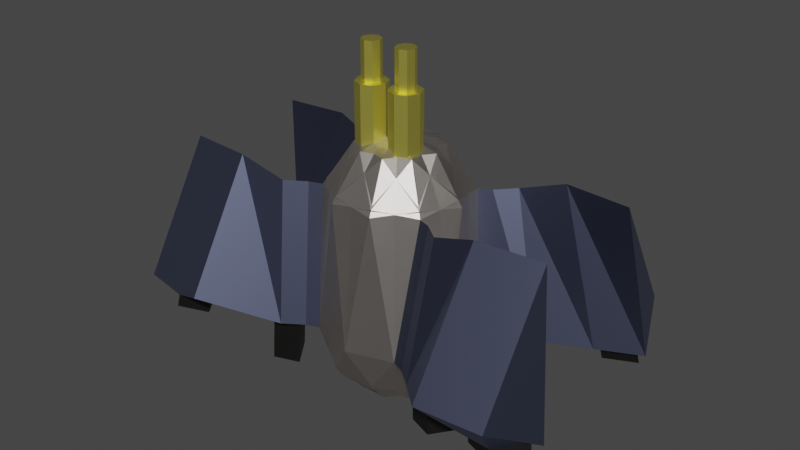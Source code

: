 # Source: Ship.blend  (saved by Blender 2.92.15; exported with 4.5.12 LTS)
import bpy
from mathutils import Matrix  # noqa: F401  (used for matrix-valued properties, if any)

bpy.ops.wm.read_factory_settings(use_empty=True)
scene = bpy.context.scene
scene.name = 'Scene'

# ---- collections
col_collection = bpy.data.collections.new('Collection'); scene.collection.children.link(col_collection)

# ---- materials (node trees are filled in below, after node groups)
mat_material_002 = bpy.data.materials.new('Material.002')
mat_material_002.use_transparent_shadow = False
mat_new = bpy.data.materials.new('NEW')
mat_new.use_transparent_shadow = False
mat_wings = bpy.data.materials.new('WINGS')
mat_wings.use_transparent_shadow = False
mat_motors = bpy.data.materials.new('Motors')
mat_motors.use_transparent_shadow = False

# ---- material node trees
mat_material_002.use_nodes = True; mat_material_002.node_tree.nodes.clear()
_N = mat_material_002.node_tree.nodes; _L = mat_material_002.node_tree.links
n0 = _N.new('ShaderNodeBsdfPrincipled'); n0.name = 'Principled BSDF'; n0.location = (10, 300)
n0.distribution = 'GGX'
n0.subsurface_method = 'BURLEY'
n0.inputs[0].default_value = (1.0, 0.9024, 0.1712, 1.0)
n0.inputs[1].default_value = 1.0
n0.inputs[3].default_value = 1.45
n0.inputs[27].default_value = (0.0, 0.0, 0.0, 1.0)
n0.inputs[28].default_value = 1.0
n1 = _N.new('ShaderNodeOutputMaterial'); n1.name = 'Material Output'; n1.location = (300, 300)
_L.new(n0.outputs[0], n1.inputs[0])
n1.is_active_output = True
mat_new.use_nodes = True; mat_new.node_tree.nodes.clear()
_N = mat_new.node_tree.nodes; _L = mat_new.node_tree.links
n0 = _N.new('ShaderNodeBsdfPrincipled'); n0.name = 'Principled BSDF'; n0.location = (10, 300)
n0.distribution = 'GGX'
n0.subsurface_method = 'BURLEY'
n0.inputs[0].default_value = (0.8166, 0.7722, 0.7379, 1.0)
n0.inputs[1].default_value = 1.0
n0.inputs[3].default_value = 1.45
n0.inputs[27].default_value = (0.0, 0.0, 0.0, 1.0)
n0.inputs[28].default_value = 1.0
n1 = _N.new('ShaderNodeOutputMaterial'); n1.name = 'Material Output'; n1.location = (300, 300)
_L.new(n0.outputs[0], n1.inputs[0])
n1.is_active_output = True
mat_wings.use_nodes = True; mat_wings.node_tree.nodes.clear()
_N = mat_wings.node_tree.nodes; _L = mat_wings.node_tree.links
n0 = _N.new('ShaderNodeBsdfPrincipled'); n0.name = 'Principled BSDF'; n0.location = (10, 300)
n0.distribution = 'GGX'
n0.subsurface_method = 'BURLEY'
n0.inputs[0].default_value = (0.1383, 0.1565, 0.2466, 1.0)
n0.inputs[1].default_value = 1.0
n0.inputs[3].default_value = 1.45
n0.inputs[27].default_value = (0.0, 0.0, 0.0, 1.0)
n0.inputs[28].default_value = 1.0
n1 = _N.new('ShaderNodeOutputMaterial'); n1.name = 'Material Output'; n1.location = (300, 300)
_L.new(n0.outputs[0], n1.inputs[0])
n1.is_active_output = True
mat_motors.use_nodes = True; mat_motors.node_tree.nodes.clear()
_N = mat_motors.node_tree.nodes; _L = mat_motors.node_tree.links
n0 = _N.new('ShaderNodeBsdfPrincipled'); n0.name = 'Principled BSDF'; n0.location = (10, 300)
n0.distribution = 'GGX'
n0.subsurface_method = 'BURLEY'
n0.inputs[0].default_value = (0.05508, 0.05245, 0.05042, 1.0)
n0.inputs[1].default_value = 1.0
n0.inputs[3].default_value = 1.45
n0.inputs[27].default_value = (0.0, 0.0, 0.0, 1.0)
n0.inputs[28].default_value = 1.0
n1 = _N.new('ShaderNodeOutputMaterial'); n1.name = 'Material Output'; n1.location = (300, 300)
_L.new(n0.outputs[0], n1.inputs[0])
n1.is_active_output = True

# ---- world
world_world = bpy.data.worlds.new('World'); scene.world = world_world
world_world.use_nodes = True; world_world.node_tree.nodes.clear()
_N = world_world.node_tree.nodes; _L = world_world.node_tree.links
n0 = _N.new('ShaderNodeOutputWorld'); n0.name = 'World Output'; n0.location = (300, 300)
n1 = _N.new('ShaderNodeBackground'); n1.name = 'Background'; n1.location = (10, 300)
n1.inputs[0].default_value = (0.05088, 0.05088, 0.05088, 1.0)
_L.new(n1.outputs[0], n0.inputs[0])
n0.is_active_output = True
world_world.color = (0.05088, 0.05088, 0.05088)
world_world.use_sun_shadow = False
world_world.sun_shadow_jitter_overblur = 0.0

# ---- meshes
me_cylinder = bpy.data.meshes.new('Cylinder')
me_cylinder.from_pydata([(0.0, 0.2, -1.0), (0.0, 0.2, 1.0), (0.1414, 0.1414, -1.0), (0.1414, 0.1414, 1.0), (0.2, -8.742e-09, -1.0), (0.2, -8.742e-09, 1.0), (0.1414, -0.1414, -1.0), (0.1414, -0.1414, 1.0), (-1.748e-08, -0.2, -1.0), (-1.748e-08, -0.2, 1.0), (-0.1414, -0.1414, -1.0), (-0.1414, -0.1414, 1.0), (-0.2, 2.385e-09, -1.0), (-0.2, 2.385e-09, 1.0), (-0.1414, 0.1414, -1.0), (-0.1414, 0.1414, 1.0), (2.98e-08, 0.1223, 0.9497), (2.98e-08, 0.1223, 2.249), (0.08651, 0.08651, 0.9497), (0.08651, 0.08651, 2.249), (0.1223, -5.348e-09, 0.9497), (0.1223, -5.348e-09, 2.249), (0.08651, -0.08651, 0.9497), (0.08651, -0.08651, 2.249), (1.911e-08, -0.1223, 0.9497), (1.911e-08, -0.1223, 2.249), (-0.08651, -0.08651, 0.9497), (-0.08651, -0.08651, 2.249), (-0.1223, 1.459e-09, 0.9497), (-0.1223, 1.459e-09, 2.249), (-0.08651, 0.08651, 0.9497), (-0.08651, 0.08651, 2.249), (0.4867, 0.2, -1.0), (0.4867, 0.2, 1.0), (0.6282, 0.1414, -1.0), (0.6282, 0.1414, 1.0), (0.6867, -8.742e-09, -1.0), (0.6867, -8.742e-09, 1.0), (0.6282, -0.1414, -1.0), (0.6282, -0.1414, 1.0), (0.4867, -0.2, -1.0), (0.4867, -0.2, 1.0), (0.3453, -0.1414, -1.0), (0.3453, -0.1414, 1.0), (0.2867, 2.385e-09, -1.0), (0.2867, 2.385e-09, 1.0), (0.3453, 0.1414, -1.0), (0.3453, 0.1414, 1.0), (0.4867, 0.1223, 0.9497), (0.4867, 0.1223, 2.249), (0.5733, 0.08651, 0.9497), (0.5733, 0.08651, 2.249), (0.6091, -5.348e-09, 0.9497), (0.6091, -5.348e-09, 2.249), (0.5733, -0.08651, 0.9497), (0.5733, -0.08651, 2.249), (0.4867, -0.1223, 0.9497), (0.4867, -0.1223, 2.249), (0.4002, -0.08651, 0.9497), (0.4002, -0.08651, 2.249), (0.3644, 1.459e-09, 0.9497), (0.3644, 1.459e-09, 2.249), (0.4002, 0.08651, 0.9497), (0.4002, 0.08651, 2.249)], [], [(0, 1, 3, 2), (2, 3, 5, 4), (4, 5, 7, 6), (6, 7, 9, 8), (8, 9, 11, 10), (10, 11, 13, 12), (3, 1, 15, 13, 11, 9, 7, 5), (12, 13, 15, 14), (14, 15, 1, 0), (0, 2, 4, 6, 8, 10, 12, 14), (16, 17, 19, 18), (18, 19, 21, 20), (20, 21, 23, 22), (22, 23, 25, 24), (24, 25, 27, 26), (26, 27, 29, 28), (19, 17, 31, 29, 27, 25, 23, 21), (28, 29, 31, 30), (30, 31, 17, 16), (16, 18, 20, 22, 24, 26, 28, 30), (32, 33, 35, 34), (34, 35, 37, 36), (36, 37, 39, 38), (38, 39, 41, 40), (40, 41, 43, 42), (42, 43, 45, 44), (35, 33, 47, 45, 43, 41, 39, 37), (44, 45, 47, 46), (46, 47, 33, 32), (32, 34, 36, 38, 40, 42, 44, 46), (48, 49, 51, 50), (50, 51, 53, 52), (52, 53, 55, 54), (54, 55, 57, 56), (56, 57, 59, 58), (58, 59, 61, 60), (51, 49, 63, 61, 59, 57, 55, 53), (60, 61, 63, 62), (62, 63, 49, 48), (48, 50, 52, 54, 56, 58, 60, 62)])
_uv = me_cylinder.uv_layers.new(name='UVMap')
_uv.uv.foreach_set('vector', [1.0, 0.5, 1.0, 1.0, 0.875, 1.0, 0.875, 0.5, 0.875, 0.5, 0.875, 1.0, 0.75, 1.0, 0.75, 0.5, 0.75, 0.5, 0.75, 1.0, 0.625, 1.0, 0.625, 0.5, 0.625, 0.5, 0.625, 1.0, 0.5, 1.0, 0.5, 0.5, 0.5, 0.5, 0.5, 1.0, 0.375, 1.0, 0.375, 0.5, 0.375, 0.5, 0.375, 1.0, 0.25, 1.0, 0.25, 0.5, 0.4197, 0.4197, 0.25, 0.49, 0.08029, 0.4197, 0.01, 0.25, 0.08029, 0.08029, 0.25, 0.01, 0.4197, 0.08029, 0.49, 0.25, 0.25, 0.5, 0.25, 1.0, 0.125, 1.0, 0.125, 0.5, 0.125, 0.5, 0.125, 1.0, 0.0, 1.0, 0.0, 0.5, 0.75, 0.49, 0.9197, 0.4197, 0.99, 0.25, 0.9197, 0.08029, 0.75, 0.01, 0.5803, 0.08029, 0.51, 0.25, 0.5803, 0.4197, 1.0, 0.5, 1.0, 1.0, 0.875, 1.0, 0.875, 0.5, 0.875, 0.5, 0.875, 1.0, 0.75, 1.0, 0.75, 0.5, 0.75, 0.5, 0.75, 1.0, 0.625, 1.0, 0.625, 0.5, 0.625, 0.5, 0.625, 1.0, 0.5, 1.0, 0.5, 0.5, 0.5, 0.5, 0.5, 1.0, 0.375, 1.0, 0.375, 0.5, 0.375, 0.5, 0.375, 1.0, 0.25, 1.0, 0.25, 0.5, 0.4197, 0.4197, 0.25, 0.49, 0.08029, 0.4197, 0.01, 0.25, 0.08029, 0.08029, 0.25, 0.01, 0.4197, 0.08029, 0.49, 0.25, 0.25, 0.5, 0.25, 1.0, 0.125, 1.0, 0.125, 0.5, 0.125, 0.5, 0.125, 1.0, 0.0, 1.0, 0.0, 0.5, 0.75, 0.49, 0.9197, 0.4197, 0.99, 0.25, 0.9197, 0.08029, 0.75, 0.01, 0.5803, 0.08029, 0.51, 0.25, 0.5803, 0.4197, 1.0, 0.5, 1.0, 1.0, 0.875, 1.0, 0.875, 0.5, 0.875, 0.5, 0.875, 1.0, 0.75, 1.0, 0.75, 0.5, 0.75, 0.5, 0.75, 1.0, 0.625, 1.0, 0.625, 0.5, 0.625, 0.5, 0.625, 1.0, 0.5, 1.0, 0.5, 0.5, 0.5, 0.5, 0.5, 1.0, 0.375, 1.0, 0.375, 0.5, 0.375, 0.5, 0.375, 1.0, 0.25, 1.0, 0.25, 0.5, 0.4197, 0.4197, 0.25, 0.49, 0.08029, 0.4197, 0.01, 0.25, 0.08029, 0.08029, 0.25, 0.01, 0.4197, 0.08029, 0.49, 0.25, 0.25, 0.5, 0.25, 1.0, 0.125, 1.0, 0.125, 0.5, 0.125, 0.5, 0.125, 1.0, 0.0, 1.0, 0.0, 0.5, 0.75, 0.49, 0.9197, 0.4197, 0.99, 0.25, 0.9197, 0.08029, 0.75, 0.01, 0.5803, 0.08029, 0.51, 0.25, 0.5803, 0.4197, 1.0, 0.5, 1.0, 1.0, 0.875, 1.0, 0.875, 0.5, 0.875, 0.5, 0.875, 1.0, 0.75, 1.0, 0.75, 0.5, 0.75, 0.5, 0.75, 1.0, 0.625, 1.0, 0.625, 0.5, 0.625, 0.5, 0.625, 1.0, 0.5, 1.0, 0.5, 0.5, 0.5, 0.5, 0.5, 1.0, 0.375, 1.0, 0.375, 0.5, 0.375, 0.5, 0.375, 1.0, 0.25, 1.0, 0.25, 0.5, 0.4197, 0.4197, 0.25, 0.49, 0.08029, 0.4197, 0.01, 0.25, 0.08029, 0.08029, 0.25, 0.01, 0.4197, 0.08029, 0.49, 0.25, 0.25, 0.5, 0.25, 1.0, 0.125, 1.0, 0.125, 0.5, 0.125, 0.5, 0.125, 1.0, 0.0, 1.0, 0.0, 0.5, 0.75, 0.49, 0.9197, 0.4197, 0.99, 0.25, 0.9197, 0.08029, 0.75, 0.01, 0.5803, 0.08029, 0.51, 0.25, 0.5803, 0.4197])
me_cylinder.materials.append(mat_material_002)
me_cylinder.use_remesh_fix_poles = True
me_cylinder.use_remesh_preserve_attributes = False
me_cylinder.use_mirror_vertex_groups = False
me_cylinder.update()
me_icosphere_001 = bpy.data.meshes.new('Icosphere.001')
me_icosphere_001.from_pydata([(0.7236, -0.5257, -0.8927), (-0.2764, -0.8506, -0.8927), (-0.2764, 0.8506, -0.8927), (0.7236, 0.5257, -0.8927), (0.2764, -0.8506, 1.325), (-0.7236, -0.5257, 1.325), (-0.7236, 0.5257, 1.325), (0.2764, 0.8506, 1.325), (-0.1625, -0.5, -1.296), (0.4253, -0.309, -1.296), (0.2629, -0.809, -0.9712), (0.4253, 0.309, -1.296), (-0.6882, -0.5, -0.9712), (-0.1625, 0.5, -1.296), (-0.6882, 0.5, -0.9712), (0.2629, 0.809, -0.9712), (0.9511, -0.309, -0.4454), (0.9511, 0.309, -0.4454), (0.5878, -0.809, -0.4454), (-0.9511, -0.309, -0.4454), (-0.5878, -0.809, -0.4454), (-0.5878, 0.809, -0.4454), (-0.9511, 0.309, -0.4454), (0.5878, 0.809, -0.4454), (0.6882, -0.5, 1.403), (-0.2629, -0.809, 1.403), (-0.2629, 0.809, 1.403), (0.6882, 0.5, 1.403), (0.1625, -0.5, 1.877), (-0.4253, -0.309, 1.877), (-0.4253, 0.309, 1.877), (0.1625, 0.5, 1.877), (-0.5878, -0.809, -0.4454), (-0.7236, -0.5257, 1.325), (-0.9511, -0.309, -0.4454), (-0.5878, -0.809, -0.4454), (-0.7236, -0.5257, 1.325), (-0.9511, -0.309, -0.4454), (-0.7236, -0.5257, -0.8927), (0.2764, -0.8506, -0.8927), (0.2764, 0.8506, -0.8927), (-0.7236, 0.5257, -0.8927), (-0.2764, -0.8506, 1.325), (0.7236, -0.5257, 1.325), (0.7236, 0.5257, 1.325), (-0.2764, 0.8506, 1.325), (0.1625, -0.5, -1.296), (-0.4253, -0.309, -1.296), (-0.2629, -0.809, -0.9712), (-0.4253, 0.309, -1.296), (0.6882, -0.5, -0.9712), (0.1625, 0.5, -1.296), (0.6882, 0.5, -0.9712), (-0.2629, 0.809, -0.9712), (-0.9511, -0.309, -0.4454), (-0.9511, 0.309, -0.4454), (0.0, -1.0, -0.4454), (-0.5878, -0.809, -0.4454), (0.9511, -0.309, -0.4454), (0.5878, -0.809, -0.4454), (0.5878, 0.809, -0.4454), (0.9511, 0.309, -0.4454), (-0.5878, 0.809, -0.4454), (0.0, 1.0, -0.4454), (-0.6882, -0.5, 1.403), (0.2629, -0.809, 1.403), (0.2629, 0.809, 1.403), (-0.6882, 0.5, 1.403), (-0.1625, -0.5, 1.877), (0.4253, -0.309, 1.877), (0.4253, 0.309, 1.877), (-0.1625, 0.5, 1.877), (0.5878, -0.809, -0.4454), (0.7236, -0.5257, 1.325), (0.9511, -0.309, -0.4454), (0.5878, -0.809, -0.4454), (0.7236, -0.5257, 1.325), (0.9511, -0.309, -0.4454), (0.7236, 0.5257, -0.8927), (-0.2764, 0.8506, -0.8927), (-0.8944, 0.0, -0.8927), (-0.2764, -0.8506, -0.8927), (0.7236, -0.5257, -0.8927), (0.2764, 0.8506, 1.325), (-0.7236, 0.5257, 1.325), (-0.7236, -0.5257, 1.325), (0.2764, -0.8506, 1.325), (0.8944, 0.0, 1.325), (-0.1625, 0.5, -1.296), (0.4253, 0.309, -1.296), (0.2629, 0.809, -0.9712), (0.8506, 0.0, -0.9712), (0.4253, -0.309, -1.296), (-0.5257, 0.0, -1.296), (-0.6882, 0.5, -0.9712), (-0.1625, -0.5, -1.296), (-0.6882, -0.5, -0.9712), (0.2629, -0.809, -0.9712), (0.9511, 0.309, -0.4454), (0.9511, -0.309, -0.4454), (0.5878, 0.809, -0.4454), (-0.9511, 0.309, -0.4454), (-0.5878, 0.809, -0.4454), (-0.5878, -0.809, -0.4454), (-0.9511, -0.309, -0.4454), (0.5878, -0.809, -0.4454), (0.6882, 0.5, 1.403), (-0.2629, 0.809, 1.403), (-0.8506, 0.0, 1.403), (-0.2629, -0.809, 1.403), (0.6882, -0.5, 1.403), (0.1625, 0.5, 1.877), (0.5257, 0.0, 1.877), (-0.4253, 0.309, 1.877), (-0.4253, -0.309, 1.877), (0.1625, -0.5, 1.877), (-0.5878, 0.809, -0.4454), (-0.7236, 0.5257, 1.325), (-0.9511, 0.309, -0.4454), (-0.5878, 0.809, -0.4454), (-0.7236, 0.5257, 1.325), (-0.9511, 0.309, -0.4454), (0.0, 0.0, -1.445), (-0.7236, 0.5257, -0.8927), (0.2764, 0.8506, -0.8927), (0.8944, 0.0, -0.8927), (0.2764, -0.8506, -0.8927), (-0.7236, -0.5257, -0.8927), (-0.2764, 0.8506, 1.325), (0.7236, 0.5257, 1.325), (0.7236, -0.5257, 1.325), (-0.2764, -0.8506, 1.325), (-0.8944, 0.0, 1.325), (0.0, 0.0, 2.026), (0.1625, 0.5, -1.296), (-0.4253, 0.309, -1.296), (-0.2629, 0.809, -0.9712), (-0.8506, 0.0, -0.9712), (-0.4253, -0.309, -1.296), (0.5257, 0.0, -1.296), (0.6882, 0.5, -0.9712), (0.1625, -0.5, -1.296), (0.6882, -0.5, -0.9712), (-0.2629, -0.809, -0.9712), (-0.9511, 0.309, -0.4454), (-0.9511, -0.309, -0.4454), (0.0, 1.0, -0.4454), (-0.5878, 0.809, -0.4454), (0.9511, 0.309, -0.4454), (0.5878, 0.809, -0.4454), (0.5878, -0.809, -0.4454), (0.9511, -0.309, -0.4454), (-0.5878, -0.809, -0.4454), (0.0, -1.0, -0.4454), (-0.6882, 0.5, 1.403), (0.2629, 0.809, 1.403), (0.8506, 0.0, 1.403), (0.2629, -0.809, 1.403), (-0.6882, -0.5, 1.403), (-0.1625, 0.5, 1.877), (-0.5257, 0.0, 1.877), (0.4253, 0.309, 1.877), (0.4253, -0.309, 1.877), (-0.1625, -0.5, 1.877), (0.5878, 0.809, -0.4454), (0.7236, 0.5257, 1.325), (0.9511, 0.309, -0.4454), (0.5878, 0.809, -0.4454), (0.7236, 0.5257, 1.325), (0.9511, 0.309, -0.4454)], [], [(122, 9, 8), (0, 9, 91), (122, 8, 93), (122, 93, 13), (122, 13, 11), (0, 91, 16), (1, 10, 56), (80, 12, 19), (2, 14, 21), (3, 15, 23), (0, 16, 18), (1, 56, 20), (80, 19, 22), (2, 21, 63), (3, 23, 17), (4, 24, 28), (5, 25, 29), (6, 108, 30), (7, 26, 31), (87, 27, 112), (112, 31, 133), (112, 27, 31), (27, 7, 31), (31, 30, 133), (31, 26, 30), (26, 6, 30), (30, 29, 133), (30, 108, 29), (108, 5, 29), (29, 28, 133), (29, 25, 28), (25, 4, 28), (28, 112, 133), (28, 24, 112), (24, 87, 112), (17, 27, 87), (17, 23, 27), (23, 7, 27), (63, 26, 7), (63, 21, 26), (21, 6, 26), (22, 108, 6), (22, 19, 108), (19, 5, 108), (20, 25, 5), (20, 56, 25), (56, 4, 25), (18, 24, 4), (18, 16, 24), (16, 87, 24), (23, 63, 7), (23, 15, 63), (15, 2, 63), (21, 22, 6), (21, 14, 22), (14, 80, 22), (19, 20, 32, 34), (19, 12, 20), (12, 1, 20), (56, 18, 4), (56, 10, 18), (10, 0, 18), (16, 17, 87), (16, 91, 17), (91, 3, 17), (11, 15, 3), (11, 13, 15), (13, 2, 15), (13, 14, 2), (13, 93, 14), (93, 80, 14), (93, 12, 80), (93, 8, 12), (8, 1, 12), (91, 11, 3), (91, 9, 11), (9, 122, 11), (8, 10, 1), (8, 9, 10), (9, 0, 10), (34, 32, 35, 37), (5, 19, 34, 33), (20, 5, 33, 32), (33, 34, 37, 36), (32, 33, 36, 35), (122, 46, 47), (38, 137, 47), (122, 139, 46), (122, 51, 139), (122, 49, 51), (38, 54, 137), (39, 56, 48), (125, 58, 50), (40, 60, 52), (41, 62, 53), (38, 57, 54), (39, 59, 56), (125, 61, 58), (40, 63, 60), (41, 55, 62), (42, 68, 64), (43, 69, 65), (44, 70, 156), (45, 71, 66), (132, 160, 67), (160, 133, 71), (160, 71, 67), (67, 71, 45), (71, 133, 70), (71, 70, 66), (66, 70, 44), (70, 133, 69), (70, 69, 156), (156, 69, 43), (69, 133, 68), (69, 68, 65), (65, 68, 42), (68, 133, 160), (68, 160, 64), (64, 160, 132), (55, 132, 67), (55, 67, 62), (62, 67, 45), (63, 45, 66), (63, 66, 60), (60, 66, 44), (61, 44, 156), (61, 156, 58), (58, 156, 43), (59, 43, 65), (59, 65, 56), (56, 65, 42), (57, 42, 64), (57, 64, 54), (54, 64, 132), (62, 45, 63), (62, 63, 53), (53, 63, 40), (60, 44, 61), (60, 61, 52), (52, 61, 125), (58, 74, 72, 59), (58, 59, 50), (50, 59, 39), (56, 42, 57), (56, 57, 48), (48, 57, 38), (54, 132, 55), (54, 55, 137), (137, 55, 41), (49, 41, 53), (49, 53, 51), (51, 53, 40), (51, 40, 52), (51, 52, 139), (139, 52, 125), (139, 125, 50), (139, 50, 46), (46, 50, 39), (137, 41, 49), (137, 49, 47), (47, 49, 122), (46, 39, 48), (46, 48, 47), (47, 48, 38), (74, 77, 75, 72), (43, 73, 74, 58), (59, 72, 73, 43), (73, 76, 77, 74), (72, 75, 76, 73), (122, 88, 89), (78, 91, 89), (122, 93, 88), (122, 95, 93), (122, 92, 95), (78, 98, 91), (79, 146, 90), (80, 101, 94), (81, 103, 96), (82, 105, 97), (78, 100, 98), (79, 102, 146), (80, 104, 101), (81, 153, 103), (82, 99, 105), (83, 111, 106), (84, 113, 107), (85, 114, 108), (86, 115, 109), (87, 112, 110), (112, 133, 115), (112, 115, 110), (110, 115, 86), (115, 133, 114), (115, 114, 109), (109, 114, 85), (114, 133, 113), (114, 113, 108), (108, 113, 84), (113, 133, 111), (113, 111, 107), (107, 111, 83), (111, 133, 112), (111, 112, 106), (106, 112, 87), (99, 87, 110), (99, 110, 105), (105, 110, 86), (153, 86, 109), (153, 109, 103), (103, 109, 85), (104, 85, 108), (104, 108, 101), (101, 108, 84), (102, 84, 107), (102, 107, 146), (146, 107, 83), (100, 83, 106), (100, 106, 98), (98, 106, 87), (105, 86, 153), (105, 153, 97), (97, 153, 81), (103, 85, 104), (103, 104, 96), (96, 104, 80), (101, 118, 116, 102), (101, 102, 94), (94, 102, 79), (146, 83, 100), (146, 100, 90), (90, 100, 78), (98, 87, 99), (98, 99, 91), (91, 99, 82), (92, 82, 97), (92, 97, 95), (95, 97, 81), (95, 81, 96), (95, 96, 93), (93, 96, 80), (93, 80, 94), (93, 94, 88), (88, 94, 79), (91, 82, 92), (91, 92, 89), (89, 92, 122), (88, 79, 90), (88, 90, 89), (89, 90, 78), (118, 121, 119, 116), (84, 117, 118, 101), (102, 116, 117, 84), (117, 120, 121, 118), (116, 119, 120, 117), (122, 135, 134), (123, 135, 137), (122, 134, 139), (122, 139, 141), (122, 141, 138), (123, 137, 144), (124, 136, 146), (125, 140, 148), (126, 142, 150), (127, 143, 152), (123, 144, 147), (124, 146, 149), (125, 148, 151), (126, 150, 153), (127, 152, 145), (128, 154, 159), (129, 155, 161), (130, 156, 162), (131, 157, 163), (132, 158, 160), (160, 163, 133), (160, 158, 163), (158, 131, 163), (163, 162, 133), (163, 157, 162), (157, 130, 162), (162, 161, 133), (162, 156, 161), (156, 129, 161), (161, 159, 133), (161, 155, 159), (155, 128, 159), (159, 160, 133), (159, 154, 160), (154, 132, 160), (145, 158, 132), (145, 152, 158), (152, 131, 158), (153, 157, 131), (153, 150, 157), (150, 130, 157), (151, 156, 130), (151, 148, 156), (148, 129, 156), (149, 155, 129), (149, 146, 155), (146, 128, 155), (147, 154, 128), (147, 144, 154), (144, 132, 154), (152, 153, 131), (152, 143, 153), (143, 126, 153), (150, 151, 130), (150, 142, 151), (142, 125, 151), (148, 149, 164, 166), (148, 140, 149), (140, 124, 149), (146, 147, 128), (146, 136, 147), (136, 123, 147), (144, 145, 132), (144, 137, 145), (137, 127, 145), (138, 143, 127), (138, 141, 143), (141, 126, 143), (141, 142, 126), (141, 139, 142), (139, 125, 142), (139, 140, 125), (139, 134, 140), (134, 124, 140), (137, 138, 127), (137, 135, 138), (135, 122, 138), (134, 136, 124), (134, 135, 136), (135, 123, 136), (166, 164, 167, 169), (129, 148, 166, 165), (149, 129, 165, 164), (165, 166, 169, 168), (164, 165, 168, 167)])
_uv = me_icosphere_001.uv_layers.new(name='UVMap')
_uv.uv.foreach_set('vector', [0.8182, 0.0, 0.7727, 0.07873, 0.8636, 0.07873, 0.7273, 0.1575, 0.6818, 0.07873, 0.6364, 0.1575, 0.09091, 0.0, 0.04545, 0.07873, 0.1364, 0.07873, 0.2727, 0.0, 0.2273, 0.07873, 0.3182, 0.07873, 0.4545, 0.0, 0.4091, 0.07873, 0.5, 0.07873, 0.7273, 0.1575, 0.6364, 0.1575, 0.6818, 0.2362, 0.9091, 0.1575, 0.8182, 0.1575, 0.8636, 0.2362, 0.1818, 0.1575, 0.09091, 0.1575, 0.1364, 0.2362, 0.3636, 0.1575, 0.2727, 0.1575, 0.3182, 0.2362, 0.5455, 0.1575, 0.4545, 0.1575, 0.5, 0.2362, 0.7273, 0.1575, 0.6818, 0.2362, 0.7727, 0.2362, 0.9091, 0.1575, 0.8636, 0.2362, 0.9545, 0.2362, 0.1818, 0.1575, 0.1364, 0.2362, 0.2273, 0.2362, 0.3636, 0.1575, 0.3182, 0.2362, 0.4091, 0.2362, 0.5455, 0.1575, 0.5, 0.2362, 0.5909, 0.2362, 0.8182, 0.3149, 0.7273, 0.3149, 0.7727, 0.3937, 1.0, 0.3149, 0.9091, 0.3149, 0.9545, 0.3937, 0.2727, 0.3149, 0.1818, 0.3149, 0.2273, 0.3937, 0.4545, 0.3149, 0.3636, 0.3149, 0.4091, 0.3937, 0.6364, 0.3149, 0.5455, 0.3149, 0.5909, 0.3937, 0.5909, 0.3937, 0.5, 0.3937, 0.5455, 0.4724, 0.5909, 0.3937, 0.5455, 0.3149, 0.5, 0.3937, 0.5455, 0.3149, 0.4545, 0.3149, 0.5, 0.3937, 0.4091, 0.3937, 0.3182, 0.3937, 0.3636, 0.4724, 0.4091, 0.3937, 0.3636, 0.3149, 0.3182, 0.3937, 0.3636, 0.3149, 0.2727, 0.3149, 0.3182, 0.3937, 0.2273, 0.3937, 0.1364, 0.3937, 0.1818, 0.4724, 0.2273, 0.3937, 0.1818, 0.3149, 0.1364, 0.3937, 0.1818, 0.3149, 0.09091, 0.3149, 0.1364, 0.3937, 0.9545, 0.3937, 0.8636, 0.3937, 0.9091, 0.4724, 0.9545, 0.3937, 0.9091, 0.3149, 0.8636, 0.3937, 0.9091, 0.3149, 0.8182, 0.3149, 0.8636, 0.3937, 0.7727, 0.3937, 0.6818, 0.3937, 0.7273, 0.4724, 0.7727, 0.3937, 0.7273, 0.3149, 0.6818, 0.3937, 0.7273, 0.3149, 0.6364, 0.3149, 0.6818, 0.3937, 0.5909, 0.2362, 0.5455, 0.3149, 0.6364, 0.3149, 0.5909, 0.2362, 0.5, 0.2362, 0.5455, 0.3149, 0.5, 0.2362, 0.4545, 0.3149, 0.5455, 0.3149, 0.4091, 0.2362, 0.3636, 0.3149, 0.4545, 0.3149, 0.4091, 0.2362, 0.3182, 0.2362, 0.3636, 0.3149, 0.3182, 0.2362, 0.2727, 0.3149, 0.3636, 0.3149, 0.2273, 0.2362, 0.1818, 0.3149, 0.2727, 0.3149, 0.2273, 0.2362, 0.1364, 0.2362, 0.1818, 0.3149, 0.1364, 0.2362, 0.09091, 0.3149, 0.1818, 0.3149, 0.9545, 0.2362, 0.9091, 0.3149, 1.0, 0.3149, 0.9545, 0.2362, 0.8636, 0.2362, 0.9091, 0.3149, 0.8636, 0.2362, 0.8182, 0.3149, 0.9091, 0.3149, 0.7727, 0.2362, 0.7273, 0.3149, 0.8182, 0.3149, 0.7727, 0.2362, 0.6818, 0.2362, 0.7273, 0.3149, 0.6818, 0.2362, 0.6364, 0.3149, 0.7273, 0.3149, 0.5, 0.2362, 0.4091, 0.2362, 0.4545, 0.3149, 0.5, 0.2362, 0.4545, 0.1575, 0.4091, 0.2362, 0.4545, 0.1575, 0.3636, 0.1575, 0.4091, 0.2362, 0.3182, 0.2362, 0.2273, 0.2362, 0.2727, 0.3149, 0.3182, 0.2362, 0.2727, 0.1575, 0.2273, 0.2362, 0.2727, 0.1575, 0.1818, 0.1575, 0.2273, 0.2362, 0.1364, 0.2362, 0.04545, 0.2362, 0.04545, 0.2362, 0.1364, 0.2362, 0.1364, 0.2362, 0.09091, 0.1575, 0.04545, 0.2362, 0.09091, 0.1575, 0.0, 0.1575, 0.04545, 0.2362, 0.8636, 0.2362, 0.7727, 0.2362, 0.8182, 0.3149, 0.8636, 0.2362, 0.8182, 0.1575, 0.7727, 0.2362, 0.8182, 0.1575, 0.7273, 0.1575, 0.7727, 0.2362, 0.6818, 0.2362, 0.5909, 0.2362, 0.6364, 0.3149, 0.6818, 0.2362, 0.6364, 0.1575, 0.5909, 0.2362, 0.6364, 0.1575, 0.5455, 0.1575, 0.5909, 0.2362, 0.5, 0.07873, 0.4545, 0.1575, 0.5455, 0.1575, 0.5, 0.07873, 0.4091, 0.07873, 0.4545, 0.1575, 0.4091, 0.07873, 0.3636, 0.1575, 0.4545, 0.1575, 0.3182, 0.07873, 0.2727, 0.1575, 0.3636, 0.1575, 0.3182, 0.07873, 0.2273, 0.07873, 0.2727, 0.1575, 0.2273, 0.07873, 0.1818, 0.1575, 0.2727, 0.1575, 0.1364, 0.07873, 0.09091, 0.1575, 0.1818, 0.1575, 0.1364, 0.07873, 0.04545, 0.07873, 0.09091, 0.1575, 0.04545, 0.07873, 0.0, 0.1575, 0.09091, 0.1575, 0.6364, 0.1575, 0.5909, 0.07873, 0.5455, 0.1575, 0.6364, 0.1575, 0.6818, 0.07873, 0.5909, 0.07873, 0.6818, 0.07873, 0.6364, 0.0, 0.5909, 0.07873, 0.8636, 0.07873, 0.8182, 0.1575, 0.9091, 0.1575, 0.8636, 0.07873, 0.7727, 0.07873, 0.8182, 0.1575, 0.7727, 0.07873, 0.7273, 0.1575, 0.8182, 0.1575, 0.1364, 0.2362, 0.04545, 0.2362, 0.04545, 0.2362, 0.1364, 0.2362, 0.09091, 0.3149, 0.1364, 0.2362, 0.1364, 0.2362, 0.09091, 0.3149, 0.9545, 0.2362, 1.0, 0.3149, 1.0, 0.3149, 0.9545, 0.2362, 0.09091, 0.3149, 0.1364, 0.2362, 0.1364, 0.2362, 0.09091, 0.3149, 0.9545, 0.2362, 1.0, 0.3149, 1.0, 0.3149, 0.9545, 0.2362, 0.8182, 0.0, 0.8636, 0.07873, 0.7727, 0.07873, 0.7273, 0.1575, 0.6364, 0.1575, 0.6818, 0.07873, 0.09091, 0.0, 0.1364, 0.07873, 0.04545, 0.07873, 0.2727, 0.0, 0.3182, 0.07873, 0.2273, 0.07873, 0.4545, 0.0, 0.5, 0.07873, 0.4091, 0.07873, 0.7273, 0.1575, 0.6818, 0.2362, 0.6364, 0.1575, 0.9091, 0.1575, 0.8636, 0.2362, 0.8182, 0.1575, 0.1818, 0.1575, 0.1364, 0.2362, 0.09091, 0.1575, 0.3636, 0.1575, 0.3182, 0.2362, 0.2727, 0.1575, 0.5455, 0.1575, 0.5, 0.2362, 0.4545, 0.1575, 0.7273, 0.1575, 0.7727, 0.2362, 0.6818, 0.2362, 0.9091, 0.1575, 0.9545, 0.2362, 0.8636, 0.2362, 0.1818, 0.1575, 0.2273, 0.2362, 0.1364, 0.2362, 0.3636, 0.1575, 0.4091, 0.2362, 0.3182, 0.2362, 0.5455, 0.1575, 0.5909, 0.2362, 0.5, 0.2362, 0.8182, 0.3149, 0.7727, 0.3937, 0.7273, 0.3149, 1.0, 0.3149, 0.9545, 0.3937, 0.9091, 0.3149, 0.2727, 0.3149, 0.2273, 0.3937, 0.1818, 0.3149, 0.4545, 0.3149, 0.4091, 0.3937, 0.3636, 0.3149, 0.6364, 0.3149, 0.5909, 0.3937, 0.5455, 0.3149, 0.5909, 0.3937, 0.5455, 0.4724, 0.5, 0.3937, 0.5909, 0.3937, 0.5, 0.3937, 0.5455, 0.3149, 0.5455, 0.3149, 0.5, 0.3937, 0.4545, 0.3149, 0.4091, 0.3937, 0.3636, 0.4724, 0.3182, 0.3937, 0.4091, 0.3937, 0.3182, 0.3937, 0.3636, 0.3149, 0.3636, 0.3149, 0.3182, 0.3937, 0.2727, 0.3149, 0.2273, 0.3937, 0.1818, 0.4724, 0.1364, 0.3937, 0.2273, 0.3937, 0.1364, 0.3937, 0.1818, 0.3149, 0.1818, 0.3149, 0.1364, 0.3937, 0.09091, 0.3149, 0.9545, 0.3937, 0.9091, 0.4724, 0.8636, 0.3937, 0.9545, 0.3937, 0.8636, 0.3937, 0.9091, 0.3149, 0.9091, 0.3149, 0.8636, 0.3937, 0.8182, 0.3149, 0.7727, 0.3937, 0.7273, 0.4724, 0.6818, 0.3937, 0.7727, 0.3937, 0.6818, 0.3937, 0.7273, 0.3149, 0.7273, 0.3149, 0.6818, 0.3937, 0.6364, 0.3149, 0.5909, 0.2362, 0.6364, 0.3149, 0.5455, 0.3149, 0.5909, 0.2362, 0.5455, 0.3149, 0.5, 0.2362, 0.5, 0.2362, 0.5455, 0.3149, 0.4545, 0.3149, 0.4091, 0.2362, 0.4545, 0.3149, 0.3636, 0.3149, 0.4091, 0.2362, 0.3636, 0.3149, 0.3182, 0.2362, 0.3182, 0.2362, 0.3636, 0.3149, 0.2727, 0.3149, 0.2273, 0.2362, 0.2727, 0.3149, 0.1818, 0.3149, 0.2273, 0.2362, 0.1818, 0.3149, 0.1364, 0.2362, 0.1364, 0.2362, 0.1818, 0.3149, 0.09091, 0.3149, 0.9545, 0.2362, 1.0, 0.3149, 0.9091, 0.3149, 0.9545, 0.2362, 0.9091, 0.3149, 0.8636, 0.2362, 0.8636, 0.2362, 0.9091, 0.3149, 0.8182, 0.3149, 0.7727, 0.2362, 0.8182, 0.3149, 0.7273, 0.3149, 0.7727, 0.2362, 0.7273, 0.3149, 0.6818, 0.2362, 0.6818, 0.2362, 0.7273, 0.3149, 0.6364, 0.3149, 0.5, 0.2362, 0.4545, 0.3149, 0.4091, 0.2362, 0.5, 0.2362, 0.4091, 0.2362, 0.4545, 0.1575, 0.4545, 0.1575, 0.4091, 0.2362, 0.3636, 0.1575, 0.3182, 0.2362, 0.2727, 0.3149, 0.2273, 0.2362, 0.3182, 0.2362, 0.2273, 0.2362, 0.2727, 0.1575, 0.2727, 0.1575, 0.2273, 0.2362, 0.1818, 0.1575, 0.1364, 0.2362, 0.1364, 0.2362, 0.04545, 0.2362, 0.04545, 0.2362, 0.1364, 0.2362, 0.04545, 0.2362, 0.09091, 0.1575, 0.09091, 0.1575, 0.04545, 0.2362, 0.0, 0.1575, 0.8636, 0.2362, 0.8182, 0.3149, 0.7727, 0.2362, 0.8636, 0.2362, 0.7727, 0.2362, 0.8182, 0.1575, 0.8182, 0.1575, 0.7727, 0.2362, 0.7273, 0.1575, 0.6818, 0.2362, 0.6364, 0.3149, 0.5909, 0.2362, 0.6818, 0.2362, 0.5909, 0.2362, 0.6364, 0.1575, 0.6364, 0.1575, 0.5909, 0.2362, 0.5455, 0.1575, 0.5, 0.07873, 0.5455, 0.1575, 0.4545, 0.1575, 0.5, 0.07873, 0.4545, 0.1575, 0.4091, 0.07873, 0.4091, 0.07873, 0.4545, 0.1575, 0.3636, 0.1575, 0.3182, 0.07873, 0.3636, 0.1575, 0.2727, 0.1575, 0.3182, 0.07873, 0.2727, 0.1575, 0.2273, 0.07873, 0.2273, 0.07873, 0.2727, 0.1575, 0.1818, 0.1575, 0.1364, 0.07873, 0.1818, 0.1575, 0.09091, 0.1575, 0.1364, 0.07873, 0.09091, 0.1575, 0.04545, 0.07873, 0.04545, 0.07873, 0.09091, 0.1575, 0.0, 0.1575, 0.6364, 0.1575, 0.5455, 0.1575, 0.5909, 0.07873, 0.6364, 0.1575, 0.5909, 0.07873, 0.6818, 0.07873, 0.6818, 0.07873, 0.5909, 0.07873, 0.6364, 0.0, 0.8636, 0.07873, 0.9091, 0.1575, 0.8182, 0.1575, 0.8636, 0.07873, 0.8182, 0.1575, 0.7727, 0.07873, 0.7727, 0.07873, 0.8182, 0.1575, 0.7273, 0.1575, 0.1364, 0.2362, 0.1364, 0.2362, 0.04545, 0.2362, 0.04545, 0.2362, 0.09091, 0.3149, 0.09091, 0.3149, 0.1364, 0.2362, 0.1364, 0.2362, 0.9545, 0.2362, 0.9545, 0.2362, 1.0, 0.3149, 1.0, 0.3149, 0.09091, 0.3149, 0.09091, 0.3149, 0.1364, 0.2362, 0.1364, 0.2362, 0.9545, 0.2362, 0.9545, 0.2362, 1.0, 0.3149, 1.0, 0.3149, 0.8182, 0.0, 0.8636, 0.07873, 0.7727, 0.07873, 0.7273, 0.1575, 0.6364, 0.1575, 0.6818, 0.07873, 0.09091, 0.0, 0.1364, 0.07873, 0.04545, 0.07873, 0.2727, 0.0, 0.3182, 0.07873, 0.2273, 0.07873, 0.4545, 0.0, 0.5, 0.07873, 0.4091, 0.07873, 0.7273, 0.1575, 0.6818, 0.2362, 0.6364, 0.1575, 0.9091, 0.1575, 0.8636, 0.2362, 0.8182, 0.1575, 0.1818, 0.1575, 0.1364, 0.2362, 0.09091, 0.1575, 0.3636, 0.1575, 0.3182, 0.2362, 0.2727, 0.1575, 0.5455, 0.1575, 0.5, 0.2362, 0.4545, 0.1575, 0.7273, 0.1575, 0.7727, 0.2362, 0.6818, 0.2362, 0.9091, 0.1575, 0.9545, 0.2362, 0.8636, 0.2362, 0.1818, 0.1575, 0.2273, 0.2362, 0.1364, 0.2362, 0.3636, 0.1575, 0.4091, 0.2362, 0.3182, 0.2362, 0.5455, 0.1575, 0.5909, 0.2362, 0.5, 0.2362, 0.8182, 0.3149, 0.7727, 0.3937, 0.7273, 0.3149, 1.0, 0.3149, 0.9545, 0.3937, 0.9091, 0.3149, 0.2727, 0.3149, 0.2273, 0.3937, 0.1818, 0.3149, 0.4545, 0.3149, 0.4091, 0.3937, 0.3636, 0.3149, 0.6364, 0.3149, 0.5909, 0.3937, 0.5455, 0.3149, 0.5909, 0.3937, 0.5455, 0.4724, 0.5, 0.3937, 0.5909, 0.3937, 0.5, 0.3937, 0.5455, 0.3149, 0.5455, 0.3149, 0.5, 0.3937, 0.4545, 0.3149, 0.4091, 0.3937, 0.3636, 0.4724, 0.3182, 0.3937, 0.4091, 0.3937, 0.3182, 0.3937, 0.3636, 0.3149, 0.3636, 0.3149, 0.3182, 0.3937, 0.2727, 0.3149, 0.2273, 0.3937, 0.1818, 0.4724, 0.1364, 0.3937, 0.2273, 0.3937, 0.1364, 0.3937, 0.1818, 0.3149, 0.1818, 0.3149, 0.1364, 0.3937, 0.09091, 0.3149, 0.9545, 0.3937, 0.9091, 0.4724, 0.8636, 0.3937, 0.9545, 0.3937, 0.8636, 0.3937, 0.9091, 0.3149, 0.9091, 0.3149, 0.8636, 0.3937, 0.8182, 0.3149, 0.7727, 0.3937, 0.7273, 0.4724, 0.6818, 0.3937, 0.7727, 0.3937, 0.6818, 0.3937, 0.7273, 0.3149, 0.7273, 0.3149, 0.6818, 0.3937, 0.6364, 0.3149, 0.5909, 0.2362, 0.6364, 0.3149, 0.5455, 0.3149, 0.5909, 0.2362, 0.5455, 0.3149, 0.5, 0.2362, 0.5, 0.2362, 0.5455, 0.3149, 0.4545, 0.3149, 0.4091, 0.2362, 0.4545, 0.3149, 0.3636, 0.3149, 0.4091, 0.2362, 0.3636, 0.3149, 0.3182, 0.2362, 0.3182, 0.2362, 0.3636, 0.3149, 0.2727, 0.3149, 0.2273, 0.2362, 0.2727, 0.3149, 0.1818, 0.3149, 0.2273, 0.2362, 0.1818, 0.3149, 0.1364, 0.2362, 0.1364, 0.2362, 0.1818, 0.3149, 0.09091, 0.3149, 0.9545, 0.2362, 1.0, 0.3149, 0.9091, 0.3149, 0.9545, 0.2362, 0.9091, 0.3149, 0.8636, 0.2362, 0.8636, 0.2362, 0.9091, 0.3149, 0.8182, 0.3149, 0.7727, 0.2362, 0.8182, 0.3149, 0.7273, 0.3149, 0.7727, 0.2362, 0.7273, 0.3149, 0.6818, 0.2362, 0.6818, 0.2362, 0.7273, 0.3149, 0.6364, 0.3149, 0.5, 0.2362, 0.4545, 0.3149, 0.4091, 0.2362, 0.5, 0.2362, 0.4091, 0.2362, 0.4545, 0.1575, 0.4545, 0.1575, 0.4091, 0.2362, 0.3636, 0.1575, 0.3182, 0.2362, 0.2727, 0.3149, 0.2273, 0.2362, 0.3182, 0.2362, 0.2273, 0.2362, 0.2727, 0.1575, 0.2727, 0.1575, 0.2273, 0.2362, 0.1818, 0.1575, 0.1364, 0.2362, 0.1364, 0.2362, 0.04545, 0.2362, 0.04545, 0.2362, 0.1364, 0.2362, 0.04545, 0.2362, 0.09091, 0.1575, 0.09091, 0.1575, 0.04545, 0.2362, 0.0, 0.1575, 0.8636, 0.2362, 0.8182, 0.3149, 0.7727, 0.2362, 0.8636, 0.2362, 0.7727, 0.2362, 0.8182, 0.1575, 0.8182, 0.1575, 0.7727, 0.2362, 0.7273, 0.1575, 0.6818, 0.2362, 0.6364, 0.3149, 0.5909, 0.2362, 0.6818, 0.2362, 0.5909, 0.2362, 0.6364, 0.1575, 0.6364, 0.1575, 0.5909, 0.2362, 0.5455, 0.1575, 0.5, 0.07873, 0.5455, 0.1575, 0.4545, 0.1575, 0.5, 0.07873, 0.4545, 0.1575, 0.4091, 0.07873, 0.4091, 0.07873, 0.4545, 0.1575, 0.3636, 0.1575, 0.3182, 0.07873, 0.3636, 0.1575, 0.2727, 0.1575, 0.3182, 0.07873, 0.2727, 0.1575, 0.2273, 0.07873, 0.2273, 0.07873, 0.2727, 0.1575, 0.1818, 0.1575, 0.1364, 0.07873, 0.1818, 0.1575, 0.09091, 0.1575, 0.1364, 0.07873, 0.09091, 0.1575, 0.04545, 0.07873, 0.04545, 0.07873, 0.09091, 0.1575, 0.0, 0.1575, 0.6364, 0.1575, 0.5455, 0.1575, 0.5909, 0.07873, 0.6364, 0.1575, 0.5909, 0.07873, 0.6818, 0.07873, 0.6818, 0.07873, 0.5909, 0.07873, 0.6364, 0.0, 0.8636, 0.07873, 0.9091, 0.1575, 0.8182, 0.1575, 0.8636, 0.07873, 0.8182, 0.1575, 0.7727, 0.07873, 0.7727, 0.07873, 0.8182, 0.1575, 0.7273, 0.1575, 0.1364, 0.2362, 0.1364, 0.2362, 0.04545, 0.2362, 0.04545, 0.2362, 0.09091, 0.3149, 0.09091, 0.3149, 0.1364, 0.2362, 0.1364, 0.2362, 0.9545, 0.2362, 0.9545, 0.2362, 1.0, 0.3149, 1.0, 0.3149, 0.09091, 0.3149, 0.09091, 0.3149, 0.1364, 0.2362, 0.1364, 0.2362, 0.9545, 0.2362, 0.9545, 0.2362, 1.0, 0.3149, 1.0, 0.3149, 0.8182, 0.0, 0.7727, 0.07873, 0.8636, 0.07873, 0.7273, 0.1575, 0.6818, 0.07873, 0.6364, 0.1575, 0.09091, 0.0, 0.04545, 0.07873, 0.1364, 0.07873, 0.2727, 0.0, 0.2273, 0.07873, 0.3182, 0.07873, 0.4545, 0.0, 0.4091, 0.07873, 0.5, 0.07873, 0.7273, 0.1575, 0.6364, 0.1575, 0.6818, 0.2362, 0.9091, 0.1575, 0.8182, 0.1575, 0.8636, 0.2362, 0.1818, 0.1575, 0.09091, 0.1575, 0.1364, 0.2362, 0.3636, 0.1575, 0.2727, 0.1575, 0.3182, 0.2362, 0.5455, 0.1575, 0.4545, 0.1575, 0.5, 0.2362, 0.7273, 0.1575, 0.6818, 0.2362, 0.7727, 0.2362, 0.9091, 0.1575, 0.8636, 0.2362, 0.9545, 0.2362, 0.1818, 0.1575, 0.1364, 0.2362, 0.2273, 0.2362, 0.3636, 0.1575, 0.3182, 0.2362, 0.4091, 0.2362, 0.5455, 0.1575, 0.5, 0.2362, 0.5909, 0.2362, 0.8182, 0.3149, 0.7273, 0.3149, 0.7727, 0.3937, 1.0, 0.3149, 0.9091, 0.3149, 0.9545, 0.3937, 0.2727, 0.3149, 0.1818, 0.3149, 0.2273, 0.3937, 0.4545, 0.3149, 0.3636, 0.3149, 0.4091, 0.3937, 0.6364, 0.3149, 0.5455, 0.3149, 0.5909, 0.3937, 0.5909, 0.3937, 0.5, 0.3937, 0.5455, 0.4724, 0.5909, 0.3937, 0.5455, 0.3149, 0.5, 0.3937, 0.5455, 0.3149, 0.4545, 0.3149, 0.5, 0.3937, 0.4091, 0.3937, 0.3182, 0.3937, 0.3636, 0.4724, 0.4091, 0.3937, 0.3636, 0.3149, 0.3182, 0.3937, 0.3636, 0.3149, 0.2727, 0.3149, 0.3182, 0.3937, 0.2273, 0.3937, 0.1364, 0.3937, 0.1818, 0.4724, 0.2273, 0.3937, 0.1818, 0.3149, 0.1364, 0.3937, 0.1818, 0.3149, 0.09091, 0.3149, 0.1364, 0.3937, 0.9545, 0.3937, 0.8636, 0.3937, 0.9091, 0.4724, 0.9545, 0.3937, 0.9091, 0.3149, 0.8636, 0.3937, 0.9091, 0.3149, 0.8182, 0.3149, 0.8636, 0.3937, 0.7727, 0.3937, 0.6818, 0.3937, 0.7273, 0.4724, 0.7727, 0.3937, 0.7273, 0.3149, 0.6818, 0.3937, 0.7273, 0.3149, 0.6364, 0.3149, 0.6818, 0.3937, 0.5909, 0.2362, 0.5455, 0.3149, 0.6364, 0.3149, 0.5909, 0.2362, 0.5, 0.2362, 0.5455, 0.3149, 0.5, 0.2362, 0.4545, 0.3149, 0.5455, 0.3149, 0.4091, 0.2362, 0.3636, 0.3149, 0.4545, 0.3149, 0.4091, 0.2362, 0.3182, 0.2362, 0.3636, 0.3149, 0.3182, 0.2362, 0.2727, 0.3149, 0.3636, 0.3149, 0.2273, 0.2362, 0.1818, 0.3149, 0.2727, 0.3149, 0.2273, 0.2362, 0.1364, 0.2362, 0.1818, 0.3149, 0.1364, 0.2362, 0.09091, 0.3149, 0.1818, 0.3149, 0.9545, 0.2362, 0.9091, 0.3149, 1.0, 0.3149, 0.9545, 0.2362, 0.8636, 0.2362, 0.9091, 0.3149, 0.8636, 0.2362, 0.8182, 0.3149, 0.9091, 0.3149, 0.7727, 0.2362, 0.7273, 0.3149, 0.8182, 0.3149, 0.7727, 0.2362, 0.6818, 0.2362, 0.7273, 0.3149, 0.6818, 0.2362, 0.6364, 0.3149, 0.7273, 0.3149, 0.5, 0.2362, 0.4091, 0.2362, 0.4545, 0.3149, 0.5, 0.2362, 0.4545, 0.1575, 0.4091, 0.2362, 0.4545, 0.1575, 0.3636, 0.1575, 0.4091, 0.2362, 0.3182, 0.2362, 0.2273, 0.2362, 0.2727, 0.3149, 0.3182, 0.2362, 0.2727, 0.1575, 0.2273, 0.2362, 0.2727, 0.1575, 0.1818, 0.1575, 0.2273, 0.2362, 0.1364, 0.2362, 0.04545, 0.2362, 0.04545, 0.2362, 0.1364, 0.2362, 0.1364, 0.2362, 0.09091, 0.1575, 0.04545, 0.2362, 0.09091, 0.1575, 0.0, 0.1575, 0.04545, 0.2362, 0.8636, 0.2362, 0.7727, 0.2362, 0.8182, 0.3149, 0.8636, 0.2362, 0.8182, 0.1575, 0.7727, 0.2362, 0.8182, 0.1575, 0.7273, 0.1575, 0.7727, 0.2362, 0.6818, 0.2362, 0.5909, 0.2362, 0.6364, 0.3149, 0.6818, 0.2362, 0.6364, 0.1575, 0.5909, 0.2362, 0.6364, 0.1575, 0.5455, 0.1575, 0.5909, 0.2362, 0.5, 0.07873, 0.4545, 0.1575, 0.5455, 0.1575, 0.5, 0.07873, 0.4091, 0.07873, 0.4545, 0.1575, 0.4091, 0.07873, 0.3636, 0.1575, 0.4545, 0.1575, 0.3182, 0.07873, 0.2727, 0.1575, 0.3636, 0.1575, 0.3182, 0.07873, 0.2273, 0.07873, 0.2727, 0.1575, 0.2273, 0.07873, 0.1818, 0.1575, 0.2727, 0.1575, 0.1364, 0.07873, 0.09091, 0.1575, 0.1818, 0.1575, 0.1364, 0.07873, 0.04545, 0.07873, 0.09091, 0.1575, 0.04545, 0.07873, 0.0, 0.1575, 0.09091, 0.1575, 0.6364, 0.1575, 0.5909, 0.07873, 0.5455, 0.1575, 0.6364, 0.1575, 0.6818, 0.07873, 0.5909, 0.07873, 0.6818, 0.07873, 0.6364, 0.0, 0.5909, 0.07873, 0.8636, 0.07873, 0.8182, 0.1575, 0.9091, 0.1575, 0.8636, 0.07873, 0.7727, 0.07873, 0.8182, 0.1575, 0.7727, 0.07873, 0.7273, 0.1575, 0.8182, 0.1575, 0.1364, 0.2362, 0.04545, 0.2362, 0.04545, 0.2362, 0.1364, 0.2362, 0.09091, 0.3149, 0.1364, 0.2362, 0.1364, 0.2362, 0.09091, 0.3149, 0.9545, 0.2362, 1.0, 0.3149, 1.0, 0.3149, 0.9545, 0.2362, 0.09091, 0.3149, 0.1364, 0.2362, 0.1364, 0.2362, 0.09091, 0.3149, 0.9545, 0.2362, 1.0, 0.3149, 1.0, 0.3149, 0.9545, 0.2362])
me_icosphere_001.materials.append(mat_new)
me_icosphere_001.use_remesh_fix_poles = True
me_icosphere_001.use_remesh_preserve_attributes = False
me_icosphere_001.use_mirror_vertex_groups = False
me_icosphere_001.update()
me_icosphere_002 = bpy.data.meshes.new('Icosphere.002')
me_icosphere_002.from_pydata([(-0.5878, -0.809, -0.4454), (-0.7236, -0.5257, 1.325), (-0.9511, -0.309, -0.4454), (-2.39, -1.455, -0.3761), (-2.515, -0.7959, 1.539), (-2.654, -1.092, -0.3761), (-1.993, -1.293, -0.3919), (-2.257, -0.9302, -0.3919), (-1.688, -0.8676, 1.543), (-1.461, -0.6059, -0.4233), (-1.118, -0.786, 1.35), (-1.198, -0.9688, -0.4233), (-1.144, -0.4767, -0.4358), (-0.8884, -0.5929, 1.331), (-0.8808, -0.8396, -0.4358), (-2.782, -1.055, -0.373), (-2.487, -1.734, 0.005705), (-1.661, -1.806, 0.01036), (-2.228, -0.8297, -0.395), (-0.7526, -0.8762, -0.4389), (-0.9825, -1.069, -0.4202), (-1.589, -0.5693, -0.4202), (-1.116, -0.3762, -0.4389), (0.5878, -0.809, -0.4454), (0.7236, -0.5257, 1.325), (0.9511, -0.309, -0.4454), (2.39, -1.455, -0.3761), (2.515, -0.7959, 1.539), (2.654, -1.092, -0.3761), (1.993, -1.293, -0.3919), (2.257, -0.9302, -0.3919), (1.688, -0.8676, 1.543), (1.461, -0.6059, -0.4233), (1.118, -0.786, 1.35), (1.198, -0.9688, -0.4233), (1.144, -0.4767, -0.4358), (0.8884, -0.5929, 1.331), (0.8808, -0.8396, -0.4358), (2.782, -1.055, -0.373), (2.487, -1.734, 0.005705), (1.661, -1.806, 0.01036), (2.228, -0.8297, -0.395), (0.7526, -0.8762, -0.4389), (0.9825, -1.069, -0.4202), (1.589, -0.5693, -0.4202), (1.116, -0.3762, -0.4389), (-0.5878, 0.809, -0.4454), (-0.7236, 0.5257, 1.325), (-0.9511, 0.309, -0.4454), (-2.39, 1.455, -0.3761), (-2.515, 0.7959, 1.539), (-2.654, 1.092, -0.3761), (-1.993, 1.293, -0.3919), (-2.257, 0.9302, -0.3919), (-1.688, 0.8676, 1.543), (-1.461, 0.6059, -0.4233), (-1.118, 0.786, 1.35), (-1.198, 0.9688, -0.4233), (-1.144, 0.4767, -0.4358), (-0.8884, 0.5929, 1.331), (-0.8808, 0.8396, -0.4358), (-2.782, 1.055, -0.373), (-2.487, 1.734, 0.005705), (-1.661, 1.806, 0.01036), (-2.228, 0.8297, -0.395), (-0.7526, 0.8762, -0.4389), (-0.9825, 1.069, -0.4202), (-1.589, 0.5693, -0.4202), (-1.116, 0.3762, -0.4389), (0.5878, 0.809, -0.4454), (0.7236, 0.5257, 1.325), (0.9511, 0.309, -0.4454), (2.39, 1.455, -0.3761), (2.515, 0.7959, 1.539), (2.654, 1.092, -0.3761), (1.993, 1.293, -0.3919), (2.257, 0.9302, -0.3919), (1.688, 0.8676, 1.543), (1.461, 0.6059, -0.4233), (1.118, 0.786, 1.35), (1.198, 0.9688, -0.4233), (1.144, 0.4767, -0.4358), (0.8884, 0.5929, 1.331), (0.8808, 0.8396, -0.4358), (2.782, 1.055, -0.373), (2.487, 1.734, 0.005705), (1.661, 1.806, 0.01036), (2.228, 0.8297, -0.395), (0.7526, 0.8762, -0.4389), (0.9825, 1.069, -0.4202), (1.589, 0.5693, -0.4202), (1.116, 0.3762, -0.4389)], [], [(15, 16, 4), (8, 18, 15, 4), (17, 8, 4, 16), (20, 10, 8, 17), (10, 21, 18, 8), (21, 20, 17, 18), (13, 22, 21, 10), (19, 13, 10, 20), (0, 1, 13, 19), (1, 2, 22, 13), (2, 0, 19, 22), (5, 3, 16, 15), (3, 6, 17, 16), (7, 5, 15, 18), (6, 7, 18, 17), (11, 14, 19, 20), (9, 11, 20, 21), (12, 9, 21, 22), (14, 12, 22, 19), (38, 27, 39), (31, 27, 38, 41), (40, 39, 27, 31), (43, 40, 31, 33), (33, 31, 41, 44), (44, 41, 40, 43), (36, 33, 44, 45), (42, 43, 33, 36), (23, 42, 36, 24), (24, 36, 45, 25), (25, 45, 42, 23), (28, 38, 39, 26), (26, 39, 40, 29), (30, 41, 38, 28), (29, 40, 41, 30), (34, 43, 42, 37), (32, 44, 43, 34), (35, 45, 44, 32), (37, 42, 45, 35), (61, 50, 62), (54, 50, 61, 64), (63, 62, 50, 54), (66, 63, 54, 56), (56, 54, 64, 67), (67, 64, 63, 66), (59, 56, 67, 68), (65, 66, 56, 59), (46, 65, 59, 47), (47, 59, 68, 48), (48, 68, 65, 46), (51, 61, 62, 49), (49, 62, 63, 52), (53, 64, 61, 51), (52, 63, 64, 53), (57, 66, 65, 60), (55, 67, 66, 57), (58, 68, 67, 55), (60, 65, 68, 58), (84, 85, 73), (77, 87, 84, 73), (86, 77, 73, 85), (89, 79, 77, 86), (79, 90, 87, 77), (90, 89, 86, 87), (82, 91, 90, 79), (88, 82, 79, 89), (69, 70, 82, 88), (70, 71, 91, 82), (71, 69, 88, 91), (74, 72, 85, 84), (72, 75, 86, 85), (76, 74, 84, 87), (75, 76, 87, 86), (80, 83, 88, 89), (78, 80, 89, 90), (81, 78, 90, 91), (83, 81, 91, 88)])
_uv = me_icosphere_002.uv_layers.new(name='UVMap')
_uv.uv.foreach_set('vector', [0.1364, 0.2362, 0.04545, 0.2362, 0.09091, 0.3149, 0.09091, 0.3149, 0.1364, 0.2362, 0.1364, 0.2362, 0.09091, 0.3149, 0.9545, 0.2362, 1.0, 0.3149, 1.0, 0.3149, 0.9545, 0.2362, 0.9545, 0.2362, 1.0, 0.3149, 1.0, 0.3149, 0.9545, 0.2362, 0.09091, 0.3149, 0.1364, 0.2362, 0.1364, 0.2362, 0.09091, 0.3149, 0.1364, 0.2362, 0.04545, 0.2362, 0.04545, 0.2362, 0.1364, 0.2362, 0.09091, 0.3149, 0.1364, 0.2362, 0.1364, 0.2362, 0.09091, 0.3149, 0.9545, 0.2362, 1.0, 0.3149, 1.0, 0.3149, 0.9545, 0.2362, 0.9545, 0.2362, 1.0, 0.3149, 1.0, 0.3149, 0.9545, 0.2362, 0.09091, 0.3149, 0.1364, 0.2362, 0.1364, 0.2362, 0.09091, 0.3149, 0.1364, 0.2362, 0.04545, 0.2362, 0.04545, 0.2362, 0.1364, 0.2362, 0.1239, 0.2362, 0.05792, 0.2362, 0.04545, 0.2362, 0.1364, 0.2362, 0.05792, 0.2362, 0.05792, 0.2362, 0.04545, 0.2362, 0.04545, 0.2362, 0.1239, 0.2362, 0.1239, 0.2362, 0.1364, 0.2362, 0.1364, 0.2362, 0.05792, 0.2362, 0.1239, 0.2362, 0.1364, 0.2362, 0.04545, 0.2362, 0.05792, 0.2362, 0.05792, 0.2362, 0.04545, 0.2362, 0.04545, 0.2362, 0.1239, 0.2362, 0.05792, 0.2362, 0.04545, 0.2362, 0.1364, 0.2362, 0.1239, 0.2362, 0.1239, 0.2362, 0.1364, 0.2362, 0.1364, 0.2362, 0.05792, 0.2362, 0.1239, 0.2362, 0.1364, 0.2362, 0.04545, 0.2362, 0.1364, 0.2362, 0.09091, 0.3149, 0.04545, 0.2362, 0.09091, 0.3149, 0.09091, 0.3149, 0.1364, 0.2362, 0.1364, 0.2362, 0.9545, 0.2362, 0.9545, 0.2362, 1.0, 0.3149, 1.0, 0.3149, 0.9545, 0.2362, 0.9545, 0.2362, 1.0, 0.3149, 1.0, 0.3149, 0.09091, 0.3149, 0.09091, 0.3149, 0.1364, 0.2362, 0.1364, 0.2362, 0.1364, 0.2362, 0.1364, 0.2362, 0.04545, 0.2362, 0.04545, 0.2362, 0.09091, 0.3149, 0.09091, 0.3149, 0.1364, 0.2362, 0.1364, 0.2362, 0.9545, 0.2362, 0.9545, 0.2362, 1.0, 0.3149, 1.0, 0.3149, 0.9545, 0.2362, 0.9545, 0.2362, 1.0, 0.3149, 1.0, 0.3149, 0.09091, 0.3149, 0.09091, 0.3149, 0.1364, 0.2362, 0.1364, 0.2362, 0.1364, 0.2362, 0.1364, 0.2362, 0.04545, 0.2362, 0.04545, 0.2362, 0.1239, 0.2362, 0.1364, 0.2362, 0.04545, 0.2362, 0.05792, 0.2362, 0.05792, 0.2362, 0.04545, 0.2362, 0.04545, 0.2362, 0.05792, 0.2362, 0.1239, 0.2362, 0.1364, 0.2362, 0.1364, 0.2362, 0.1239, 0.2362, 0.05792, 0.2362, 0.04545, 0.2362, 0.1364, 0.2362, 0.1239, 0.2362, 0.05792, 0.2362, 0.04545, 0.2362, 0.04545, 0.2362, 0.05792, 0.2362, 0.1239, 0.2362, 0.1364, 0.2362, 0.04545, 0.2362, 0.05792, 0.2362, 0.1239, 0.2362, 0.1364, 0.2362, 0.1364, 0.2362, 0.1239, 0.2362, 0.05792, 0.2362, 0.04545, 0.2362, 0.1364, 0.2362, 0.1239, 0.2362, 0.1364, 0.2362, 0.09091, 0.3149, 0.04545, 0.2362, 0.09091, 0.3149, 0.09091, 0.3149, 0.1364, 0.2362, 0.1364, 0.2362, 0.9545, 0.2362, 0.9545, 0.2362, 1.0, 0.3149, 1.0, 0.3149, 0.9545, 0.2362, 0.9545, 0.2362, 1.0, 0.3149, 1.0, 0.3149, 0.09091, 0.3149, 0.09091, 0.3149, 0.1364, 0.2362, 0.1364, 0.2362, 0.1364, 0.2362, 0.1364, 0.2362, 0.04545, 0.2362, 0.04545, 0.2362, 0.09091, 0.3149, 0.09091, 0.3149, 0.1364, 0.2362, 0.1364, 0.2362, 0.9545, 0.2362, 0.9545, 0.2362, 1.0, 0.3149, 1.0, 0.3149, 0.9545, 0.2362, 0.9545, 0.2362, 1.0, 0.3149, 1.0, 0.3149, 0.09091, 0.3149, 0.09091, 0.3149, 0.1364, 0.2362, 0.1364, 0.2362, 0.1364, 0.2362, 0.1364, 0.2362, 0.04545, 0.2362, 0.04545, 0.2362, 0.1239, 0.2362, 0.1364, 0.2362, 0.04545, 0.2362, 0.05792, 0.2362, 0.05792, 0.2362, 0.04545, 0.2362, 0.04545, 0.2362, 0.05792, 0.2362, 0.1239, 0.2362, 0.1364, 0.2362, 0.1364, 0.2362, 0.1239, 0.2362, 0.05792, 0.2362, 0.04545, 0.2362, 0.1364, 0.2362, 0.1239, 0.2362, 0.05792, 0.2362, 0.04545, 0.2362, 0.04545, 0.2362, 0.05792, 0.2362, 0.1239, 0.2362, 0.1364, 0.2362, 0.04545, 0.2362, 0.05792, 0.2362, 0.1239, 0.2362, 0.1364, 0.2362, 0.1364, 0.2362, 0.1239, 0.2362, 0.05792, 0.2362, 0.04545, 0.2362, 0.1364, 0.2362, 0.1239, 0.2362, 0.1364, 0.2362, 0.04545, 0.2362, 0.09091, 0.3149, 0.09091, 0.3149, 0.1364, 0.2362, 0.1364, 0.2362, 0.09091, 0.3149, 0.9545, 0.2362, 1.0, 0.3149, 1.0, 0.3149, 0.9545, 0.2362, 0.9545, 0.2362, 1.0, 0.3149, 1.0, 0.3149, 0.9545, 0.2362, 0.09091, 0.3149, 0.1364, 0.2362, 0.1364, 0.2362, 0.09091, 0.3149, 0.1364, 0.2362, 0.04545, 0.2362, 0.04545, 0.2362, 0.1364, 0.2362, 0.09091, 0.3149, 0.1364, 0.2362, 0.1364, 0.2362, 0.09091, 0.3149, 0.9545, 0.2362, 1.0, 0.3149, 1.0, 0.3149, 0.9545, 0.2362, 0.9545, 0.2362, 1.0, 0.3149, 1.0, 0.3149, 0.9545, 0.2362, 0.09091, 0.3149, 0.1364, 0.2362, 0.1364, 0.2362, 0.09091, 0.3149, 0.1364, 0.2362, 0.04545, 0.2362, 0.04545, 0.2362, 0.1364, 0.2362, 0.1239, 0.2362, 0.05792, 0.2362, 0.04545, 0.2362, 0.1364, 0.2362, 0.05792, 0.2362, 0.05792, 0.2362, 0.04545, 0.2362, 0.04545, 0.2362, 0.1239, 0.2362, 0.1239, 0.2362, 0.1364, 0.2362, 0.1364, 0.2362, 0.05792, 0.2362, 0.1239, 0.2362, 0.1364, 0.2362, 0.04545, 0.2362, 0.05792, 0.2362, 0.05792, 0.2362, 0.04545, 0.2362, 0.04545, 0.2362, 0.1239, 0.2362, 0.05792, 0.2362, 0.04545, 0.2362, 0.1364, 0.2362, 0.1239, 0.2362, 0.1239, 0.2362, 0.1364, 0.2362, 0.1364, 0.2362, 0.05792, 0.2362, 0.1239, 0.2362, 0.1364, 0.2362, 0.04545, 0.2362])
me_icosphere_002.materials.append(mat_wings)
me_icosphere_002.use_remesh_fix_poles = True
me_icosphere_002.use_remesh_preserve_attributes = False
me_icosphere_002.use_mirror_vertex_groups = False
me_icosphere_002.update()
me_icosphere_003 = bpy.data.meshes.new('Icosphere.003')
me_icosphere_003.from_pydata([(-2.39, -1.455, -0.3761), (-2.654, -1.092, -0.3761), (-1.993, -1.293, -0.3919), (-2.257, -0.9302, -0.3919), (-1.461, -0.6059, -0.4233), (-1.198, -0.9688, -0.4233), (-1.144, -0.4767, -0.4358), (-0.8808, -0.8396, -0.4358), (-2.682, -1.112, -0.5391), (-2.418, -1.475, -0.5391), (-2.021, -1.313, -0.5548), (-2.284, -0.9505, -0.5548), (-0.9087, -0.86, -1.056), (-1.226, -0.9891, -1.043), (-1.489, -0.6262, -1.043), (-1.172, -0.497, -1.056), (2.39, -1.455, -0.3761), (2.654, -1.092, -0.3761), (1.993, -1.293, -0.3919), (2.257, -0.9302, -0.3919), (1.461, -0.6059, -0.4233), (1.198, -0.9688, -0.4233), (1.144, -0.4767, -0.4358), (0.8808, -0.8396, -0.4358), (2.682, -1.112, -0.5391), (2.418, -1.475, -0.5391), (2.021, -1.313, -0.5548), (2.284, -0.9505, -0.5548), (0.9087, -0.86, -1.056), (1.226, -0.9891, -1.043), (1.489, -0.6262, -1.043), (1.172, -0.497, -1.056), (-2.39, 1.455, -0.3761), (-2.654, 1.092, -0.3761), (-1.993, 1.293, -0.3919), (-2.257, 0.9302, -0.3919), (-1.461, 0.6059, -0.4233), (-1.198, 0.9688, -0.4233), (-1.144, 0.4767, -0.4358), (-0.8808, 0.8396, -0.4358), (-2.682, 1.112, -0.5391), (-2.418, 1.475, -0.5391), (-2.021, 1.313, -0.5548), (-2.284, 0.9505, -0.5548), (-0.9087, 0.86, -1.056), (-1.226, 0.9891, -1.043), (-1.489, 0.6262, -1.043), (-1.172, 0.497, -1.056), (2.39, 1.455, -0.3761), (2.654, 1.092, -0.3761), (1.993, 1.293, -0.3919), (2.257, 0.9302, -0.3919), (1.461, 0.6059, -0.4233), (1.198, 0.9688, -0.4233), (1.144, 0.4767, -0.4358), (0.8808, 0.8396, -0.4358), (2.682, 1.112, -0.5391), (2.418, 1.475, -0.5391), (2.021, 1.313, -0.5548), (2.284, 0.9505, -0.5548), (0.9087, 0.86, -1.056), (1.226, 0.9891, -1.043), (1.489, 0.6262, -1.043), (1.172, 0.497, -1.056)], [], [(6, 7, 12, 15), (0, 1, 8, 9), (11, 10, 9, 8), (15, 12, 13, 14), (5, 4, 14, 13), (3, 2, 10, 11), (2, 0, 9, 10), (4, 6, 15, 14), (7, 5, 13, 12), (1, 3, 11, 8), (22, 31, 28, 23), (16, 25, 24, 17), (27, 24, 25, 26), (31, 30, 29, 28), (21, 29, 30, 20), (19, 27, 26, 18), (18, 26, 25, 16), (20, 30, 31, 22), (23, 28, 29, 21), (17, 24, 27, 19), (38, 47, 44, 39), (32, 41, 40, 33), (43, 40, 41, 42), (47, 46, 45, 44), (37, 45, 46, 36), (35, 43, 42, 34), (34, 42, 41, 32), (36, 46, 47, 38), (39, 44, 45, 37), (33, 40, 43, 35), (54, 55, 60, 63), (48, 49, 56, 57), (59, 58, 57, 56), (63, 60, 61, 62), (53, 52, 62, 61), (51, 50, 58, 59), (50, 48, 57, 58), (52, 54, 63, 62), (55, 53, 61, 60), (49, 51, 59, 56)])
_uv = me_icosphere_003.uv_layers.new(name='UVMap')
_uv.uv.foreach_set('vector', [0.1239, 0.2362, 0.05792, 0.2362, 0.05792, 0.2362, 0.1239, 0.2362, 0.05792, 0.2362, 0.1239, 0.2362, 0.1239, 0.2362, 0.05792, 0.2362, 0.1239, 0.2362, 0.05792, 0.2362, 0.05792, 0.2362, 0.1239, 0.2362, 0.1239, 0.2362, 0.05792, 0.2362, 0.05792, 0.2362, 0.1239, 0.2362, 0.05792, 0.2362, 0.1239, 0.2362, 0.1239, 0.2362, 0.05792, 0.2362, 0.1239, 0.2362, 0.05792, 0.2362, 0.05792, 0.2362, 0.1239, 0.2362, 0.05792, 0.2362, 0.05792, 0.2362, 0.05792, 0.2362, 0.05792, 0.2362, 0.1239, 0.2362, 0.1239, 0.2362, 0.1239, 0.2362, 0.1239, 0.2362, 0.05792, 0.2362, 0.05792, 0.2362, 0.05792, 0.2362, 0.05792, 0.2362, 0.1239, 0.2362, 0.1239, 0.2362, 0.1239, 0.2362, 0.1239, 0.2362, 0.1239, 0.2362, 0.1239, 0.2362, 0.05792, 0.2362, 0.05792, 0.2362, 0.05792, 0.2362, 0.05792, 0.2362, 0.1239, 0.2362, 0.1239, 0.2362, 0.1239, 0.2362, 0.1239, 0.2362, 0.05792, 0.2362, 0.05792, 0.2362, 0.1239, 0.2362, 0.1239, 0.2362, 0.05792, 0.2362, 0.05792, 0.2362, 0.05792, 0.2362, 0.05792, 0.2362, 0.1239, 0.2362, 0.1239, 0.2362, 0.1239, 0.2362, 0.1239, 0.2362, 0.05792, 0.2362, 0.05792, 0.2362, 0.05792, 0.2362, 0.05792, 0.2362, 0.05792, 0.2362, 0.05792, 0.2362, 0.1239, 0.2362, 0.1239, 0.2362, 0.1239, 0.2362, 0.1239, 0.2362, 0.05792, 0.2362, 0.05792, 0.2362, 0.05792, 0.2362, 0.05792, 0.2362, 0.1239, 0.2362, 0.1239, 0.2362, 0.1239, 0.2362, 0.1239, 0.2362, 0.1239, 0.2362, 0.1239, 0.2362, 0.05792, 0.2362, 0.05792, 0.2362, 0.05792, 0.2362, 0.05792, 0.2362, 0.1239, 0.2362, 0.1239, 0.2362, 0.1239, 0.2362, 0.1239, 0.2362, 0.05792, 0.2362, 0.05792, 0.2362, 0.1239, 0.2362, 0.1239, 0.2362, 0.05792, 0.2362, 0.05792, 0.2362, 0.05792, 0.2362, 0.05792, 0.2362, 0.1239, 0.2362, 0.1239, 0.2362, 0.1239, 0.2362, 0.1239, 0.2362, 0.05792, 0.2362, 0.05792, 0.2362, 0.05792, 0.2362, 0.05792, 0.2362, 0.05792, 0.2362, 0.05792, 0.2362, 0.1239, 0.2362, 0.1239, 0.2362, 0.1239, 0.2362, 0.1239, 0.2362, 0.05792, 0.2362, 0.05792, 0.2362, 0.05792, 0.2362, 0.05792, 0.2362, 0.1239, 0.2362, 0.1239, 0.2362, 0.1239, 0.2362, 0.1239, 0.2362, 0.1239, 0.2362, 0.05792, 0.2362, 0.05792, 0.2362, 0.1239, 0.2362, 0.05792, 0.2362, 0.1239, 0.2362, 0.1239, 0.2362, 0.05792, 0.2362, 0.1239, 0.2362, 0.05792, 0.2362, 0.05792, 0.2362, 0.1239, 0.2362, 0.1239, 0.2362, 0.05792, 0.2362, 0.05792, 0.2362, 0.1239, 0.2362, 0.05792, 0.2362, 0.1239, 0.2362, 0.1239, 0.2362, 0.05792, 0.2362, 0.1239, 0.2362, 0.05792, 0.2362, 0.05792, 0.2362, 0.1239, 0.2362, 0.05792, 0.2362, 0.05792, 0.2362, 0.05792, 0.2362, 0.05792, 0.2362, 0.1239, 0.2362, 0.1239, 0.2362, 0.1239, 0.2362, 0.1239, 0.2362, 0.05792, 0.2362, 0.05792, 0.2362, 0.05792, 0.2362, 0.05792, 0.2362, 0.1239, 0.2362, 0.1239, 0.2362, 0.1239, 0.2362, 0.1239, 0.2362])
me_icosphere_003.materials.append(mat_motors)
me_icosphere_003.use_remesh_fix_poles = True
me_icosphere_003.use_remesh_preserve_attributes = False
me_icosphere_003.use_mirror_vertex_groups = False
me_icosphere_003.update()

# ---- objects
ob_cylinder = bpy.data.objects.new('Cylinder', me_cylinder)
ob_icosphere = bpy.data.objects.new('Icosphere', me_icosphere_001)
ob_icosphere_001 = bpy.data.objects.new('Icosphere.001', me_icosphere_002)
ob_icosphere_002 = bpy.data.objects.new('Icosphere.002', me_icosphere_003)

# ---- transforms, parenting, visibility, modifiers, constraints
ob_cylinder.location = (-0.5251, -1.861, 1.486)
ob_cylinder.scale = (0.5144, 0.5144, 0.1979)
ob_cylinder.lineart.crease_threshold = 0.0
ob_icosphere.location = (-0.3912, -1.773, 0.3455)
ob_icosphere.scale = (0.5144, 0.5144, 0.5144)
ob_icosphere.lineart.crease_threshold = 0.0
ob_icosphere_001.location = (-0.3912, -1.773, 0.3455)
ob_icosphere_001.scale = (0.5144, 0.5144, 0.5144)
ob_icosphere_001.lineart.crease_threshold = 0.0
ob_icosphere_002.location = (-0.3912, -1.773, 0.3455)
ob_icosphere_002.scale = (0.5144, 0.5144, 0.5144)
ob_icosphere_002.lineart.crease_threshold = 0.0

# ---- collection membership
col_collection.objects.link(ob_cylinder)
col_collection.objects.link(ob_icosphere)
col_collection.objects.link(ob_icosphere_001)
col_collection.objects.link(ob_icosphere_002)

# ---- scene / render settings (as saved in the file)
scene.frame_start = 1; scene.frame_end = 250; scene.frame_set(1)
scene.render.engine = 'BLENDER_EEVEE_NEXT'
scene.cycles.use_denoising = False
scene.cycles.samples = 128
scene.cycles.sampling_pattern = 'TABULATED_SOBOL'
scene.cycles.use_adaptive_sampling = False
scene.cycles.use_light_tree = False
scene.view_settings.view_transform = 'Filmic'
bpy.context.view_layer.update()

# ---- added for rendering (the .blend has no active camera and no usable light): camera, sun
cam_auto = bpy.data.cameras.new('AutoCamera')
cam_auto.lens = 50.0
cam_auto.sensor_width = 36.0
cam_auto.clip_end = 1000.0
ob_auto_camera = bpy.data.objects.new('AutoCamera', cam_auto)
scene.collection.objects.link(ob_auto_camera)
ob_auto_camera.location = (3.43119, -6.35971, 3.8245)
ob_auto_camera.rotation_euler = (1.09748, -7.21219e-08, 0.694738)
scene.camera = ob_auto_camera
light_auto_sun = bpy.data.lights.new('AutoSun', 'SUN')
light_auto_sun.energy = 3.0
light_auto_sun.angle = 0.0523599
ob_auto_sun = bpy.data.objects.new('AutoSun', light_auto_sun)
scene.collection.objects.link(ob_auto_sun)
ob_auto_sun.rotation_euler = (0.872665, 0.174533, 0.523599)
bpy.context.view_layer.update()

